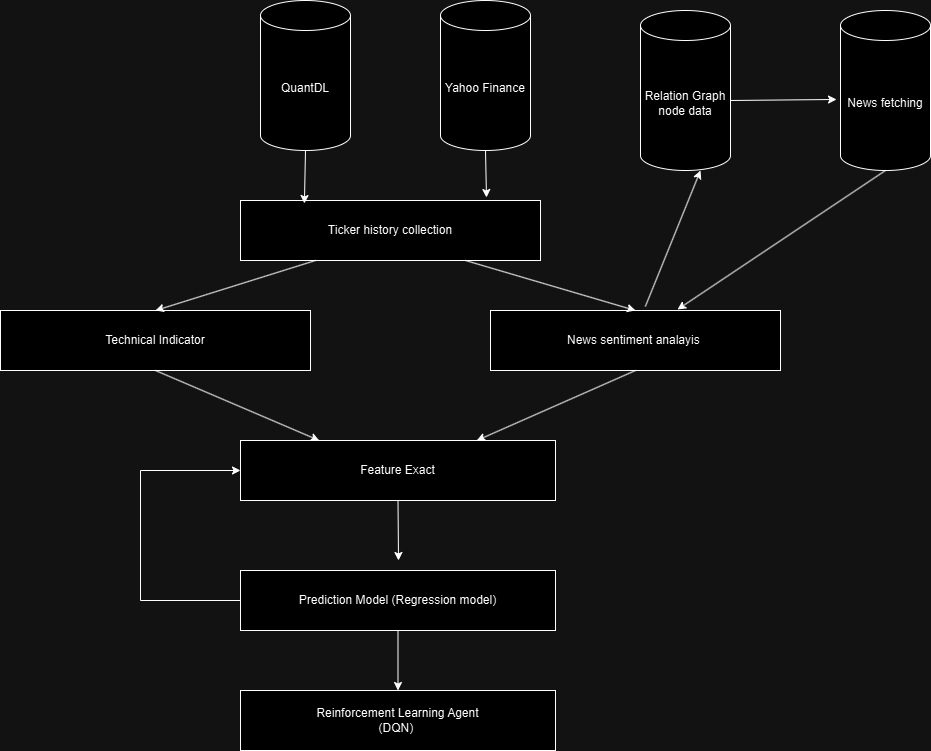

The diagram above was exported from draw.io. Its source (the exported page's mxGraphModel, read from the mxfile embedded in the PNG):
<mxGraphModel dx="2026" dy="1267" grid="1" gridSize="10" guides="1" tooltips="1" connect="1" arrows="1" fold="1" page="1" pageScale="1" pageWidth="1100" pageHeight="850" math="0" shadow="0">
  <root>
    <mxCell id="0" />
    <mxCell id="1" parent="0" />
    <mxCell id="3n-Gnb757oxL22LKSwXy-1" value="QuantDL" style="shape=cylinder3;whiteSpace=wrap;html=1;boundedLbl=1;backgroundOutline=1;size=15;" parent="1" vertex="1">
      <mxGeometry x="400" y="20" width="90" height="150" as="geometry" />
    </mxCell>
    <mxCell id="3n-Gnb757oxL22LKSwXy-5" value="Yahoo Finance" style="shape=cylinder3;whiteSpace=wrap;html=1;boundedLbl=1;backgroundOutline=1;size=15;" parent="1" vertex="1">
      <mxGeometry x="580" y="20" width="90" height="150" as="geometry" />
    </mxCell>
    <mxCell id="3n-Gnb757oxL22LKSwXy-6" value="Ticker history collection" style="rounded=0;whiteSpace=wrap;html=1;" parent="1" vertex="1">
      <mxGeometry x="380" y="220" width="300" height="60" as="geometry" />
    </mxCell>
    <mxCell id="3n-Gnb757oxL22LKSwXy-7" value="Technical Indicator" style="rounded=0;whiteSpace=wrap;html=1;" parent="1" vertex="1">
      <mxGeometry x="140" y="330" width="310" height="60" as="geometry" />
    </mxCell>
    <mxCell id="3n-Gnb757oxL22LKSwXy-8" value="News sentiment analayis&amp;nbsp;" style="rounded=0;whiteSpace=wrap;html=1;" parent="1" vertex="1">
      <mxGeometry x="630" y="330" width="290" height="60" as="geometry" />
    </mxCell>
    <mxCell id="3n-Gnb757oxL22LKSwXy-9" value="News fetching" style="shape=cylinder3;whiteSpace=wrap;html=1;boundedLbl=1;backgroundOutline=1;size=15;" parent="1" vertex="1">
      <mxGeometry x="980" y="30" width="90" height="160" as="geometry" />
    </mxCell>
    <mxCell id="3n-Gnb757oxL22LKSwXy-10" value="Feature Exact" style="rounded=0;whiteSpace=wrap;html=1;" parent="1" vertex="1">
      <mxGeometry x="380" y="460" width="315" height="60" as="geometry" />
    </mxCell>
    <mxCell id="3n-Gnb757oxL22LKSwXy-12" value="Prediction Model (Regression model)" style="rounded=0;whiteSpace=wrap;html=1;" parent="1" vertex="1">
      <mxGeometry x="380" y="590" width="315" height="60" as="geometry" />
    </mxCell>
    <mxCell id="3n-Gnb757oxL22LKSwXy-13" value="Reinforcement Learning Agent&lt;div&gt;(DQN)&amp;nbsp;&lt;/div&gt;" style="rounded=0;whiteSpace=wrap;html=1;" parent="1" vertex="1">
      <mxGeometry x="380" y="710" width="315" height="60" as="geometry" />
    </mxCell>
    <mxCell id="3n-Gnb757oxL22LKSwXy-14" value="" style="endArrow=classic;html=1;rounded=0;exitX=0.5;exitY=1;exitDx=0;exitDy=0;entryX=0.25;entryY=0;entryDx=0;entryDy=0;" parent="1" source="3n-Gnb757oxL22LKSwXy-7" target="3n-Gnb757oxL22LKSwXy-10" edge="1">
      <mxGeometry width="50" height="50" relative="1" as="geometry">
        <mxPoint x="250" y="530" as="sourcePoint" />
        <mxPoint x="300" y="480" as="targetPoint" />
      </mxGeometry>
    </mxCell>
    <mxCell id="3n-Gnb757oxL22LKSwXy-15" value="" style="endArrow=classic;html=1;rounded=0;exitX=0.5;exitY=1;exitDx=0;exitDy=0;entryX=0.75;entryY=0;entryDx=0;entryDy=0;" parent="1" source="3n-Gnb757oxL22LKSwXy-8" target="3n-Gnb757oxL22LKSwXy-10" edge="1">
      <mxGeometry width="50" height="50" relative="1" as="geometry">
        <mxPoint x="920" y="530" as="sourcePoint" />
        <mxPoint x="970" y="480" as="targetPoint" />
      </mxGeometry>
    </mxCell>
    <mxCell id="3n-Gnb757oxL22LKSwXy-16" value="" style="endArrow=classic;html=1;rounded=0;exitX=0.25;exitY=1;exitDx=0;exitDy=0;entryX=0.5;entryY=0;entryDx=0;entryDy=0;" parent="1" source="3n-Gnb757oxL22LKSwXy-6" target="3n-Gnb757oxL22LKSwXy-7" edge="1">
      <mxGeometry width="50" height="50" relative="1" as="geometry">
        <mxPoint x="170" y="250" as="sourcePoint" />
        <mxPoint x="220" y="200" as="targetPoint" />
      </mxGeometry>
    </mxCell>
    <mxCell id="3n-Gnb757oxL22LKSwXy-17" value="" style="endArrow=classic;html=1;rounded=0;exitX=0.75;exitY=1;exitDx=0;exitDy=0;entryX=0.5;entryY=0;entryDx=0;entryDy=0;" parent="1" source="3n-Gnb757oxL22LKSwXy-6" target="3n-Gnb757oxL22LKSwXy-8" edge="1">
      <mxGeometry width="50" height="50" relative="1" as="geometry">
        <mxPoint x="110" y="210" as="sourcePoint" />
        <mxPoint x="160" y="160" as="targetPoint" />
      </mxGeometry>
    </mxCell>
    <mxCell id="3n-Gnb757oxL22LKSwXy-19" value="" style="endArrow=classic;html=1;rounded=0;exitX=0.5;exitY=1;exitDx=0;exitDy=0;exitPerimeter=0;entryX=0.213;entryY=0.05;entryDx=0;entryDy=0;entryPerimeter=0;" parent="1" source="3n-Gnb757oxL22LKSwXy-1" target="3n-Gnb757oxL22LKSwXy-6" edge="1">
      <mxGeometry width="50" height="50" relative="1" as="geometry">
        <mxPoint x="240" y="220" as="sourcePoint" />
        <mxPoint x="290" y="170" as="targetPoint" />
      </mxGeometry>
    </mxCell>
    <mxCell id="3n-Gnb757oxL22LKSwXy-20" value="" style="endArrow=classic;html=1;rounded=0;exitX=0.5;exitY=1;exitDx=0;exitDy=0;exitPerimeter=0;entryX=0.82;entryY=-0.05;entryDx=0;entryDy=0;entryPerimeter=0;" parent="1" source="3n-Gnb757oxL22LKSwXy-5" target="3n-Gnb757oxL22LKSwXy-6" edge="1">
      <mxGeometry width="50" height="50" relative="1" as="geometry">
        <mxPoint x="1000" y="290" as="sourcePoint" />
        <mxPoint x="1050" y="240" as="targetPoint" />
      </mxGeometry>
    </mxCell>
    <mxCell id="3n-Gnb757oxL22LKSwXy-22" value="" style="endArrow=classic;html=1;rounded=0;exitX=0;exitY=0.5;exitDx=0;exitDy=0;entryX=0;entryY=0.5;entryDx=0;entryDy=0;" parent="1" source="3n-Gnb757oxL22LKSwXy-12" target="3n-Gnb757oxL22LKSwXy-10" edge="1">
      <mxGeometry width="50" height="50" relative="1" as="geometry">
        <mxPoint x="150" y="610" as="sourcePoint" />
        <mxPoint x="250" y="620" as="targetPoint" />
        <Array as="points">
          <mxPoint x="280" y="620" />
          <mxPoint x="280" y="490" />
        </Array>
      </mxGeometry>
    </mxCell>
    <mxCell id="3n-Gnb757oxL22LKSwXy-23" value="" style="endArrow=classic;html=1;rounded=0;exitX=0.5;exitY=1;exitDx=0;exitDy=0;" parent="1" source="3n-Gnb757oxL22LKSwXy-10" edge="1">
      <mxGeometry width="50" height="50" relative="1" as="geometry">
        <mxPoint x="880" y="620" as="sourcePoint" />
        <mxPoint x="538" y="580" as="targetPoint" />
      </mxGeometry>
    </mxCell>
    <mxCell id="3n-Gnb757oxL22LKSwXy-24" value="" style="endArrow=classic;html=1;rounded=0;exitX=0.5;exitY=1;exitDx=0;exitDy=0;entryX=0.5;entryY=0;entryDx=0;entryDy=0;" parent="1" source="3n-Gnb757oxL22LKSwXy-12" target="3n-Gnb757oxL22LKSwXy-13" edge="1">
      <mxGeometry width="50" height="50" relative="1" as="geometry">
        <mxPoint x="910" y="700" as="sourcePoint" />
        <mxPoint x="960" y="650" as="targetPoint" />
      </mxGeometry>
    </mxCell>
    <mxCell id="spp9ECtInws-C3RIgJkF-1" value="Relation Graph node data" style="shape=cylinder3;whiteSpace=wrap;html=1;boundedLbl=1;backgroundOutline=1;size=15;" vertex="1" parent="1">
      <mxGeometry x="780" y="30" width="90" height="160" as="geometry" />
    </mxCell>
    <mxCell id="spp9ECtInws-C3RIgJkF-3" value="" style="endArrow=classic;html=1;rounded=0;exitX=0.534;exitY=-0.067;exitDx=0;exitDy=0;exitPerimeter=0;" edge="1" parent="1" source="3n-Gnb757oxL22LKSwXy-8">
      <mxGeometry width="50" height="50" relative="1" as="geometry">
        <mxPoint x="790" y="240" as="sourcePoint" />
        <mxPoint x="840" y="190" as="targetPoint" />
      </mxGeometry>
    </mxCell>
    <mxCell id="spp9ECtInws-C3RIgJkF-4" value="" style="endArrow=classic;html=1;rounded=0;entryX=-0.044;entryY=0.556;entryDx=0;entryDy=0;entryPerimeter=0;" edge="1" parent="1" target="3n-Gnb757oxL22LKSwXy-9">
      <mxGeometry width="50" height="50" relative="1" as="geometry">
        <mxPoint x="870" y="120" as="sourcePoint" />
        <mxPoint x="920" y="70" as="targetPoint" />
      </mxGeometry>
    </mxCell>
    <mxCell id="spp9ECtInws-C3RIgJkF-5" value="" style="endArrow=classic;html=1;rounded=0;exitX=0.5;exitY=1;exitDx=0;exitDy=0;exitPerimeter=0;entryX=0.645;entryY=-0.017;entryDx=0;entryDy=0;entryPerimeter=0;" edge="1" parent="1" source="3n-Gnb757oxL22LKSwXy-9" target="3n-Gnb757oxL22LKSwXy-8">
      <mxGeometry width="50" height="50" relative="1" as="geometry">
        <mxPoint x="1020" y="330" as="sourcePoint" />
        <mxPoint x="1070" y="280" as="targetPoint" />
      </mxGeometry>
    </mxCell>
  </root>
</mxGraphModel>